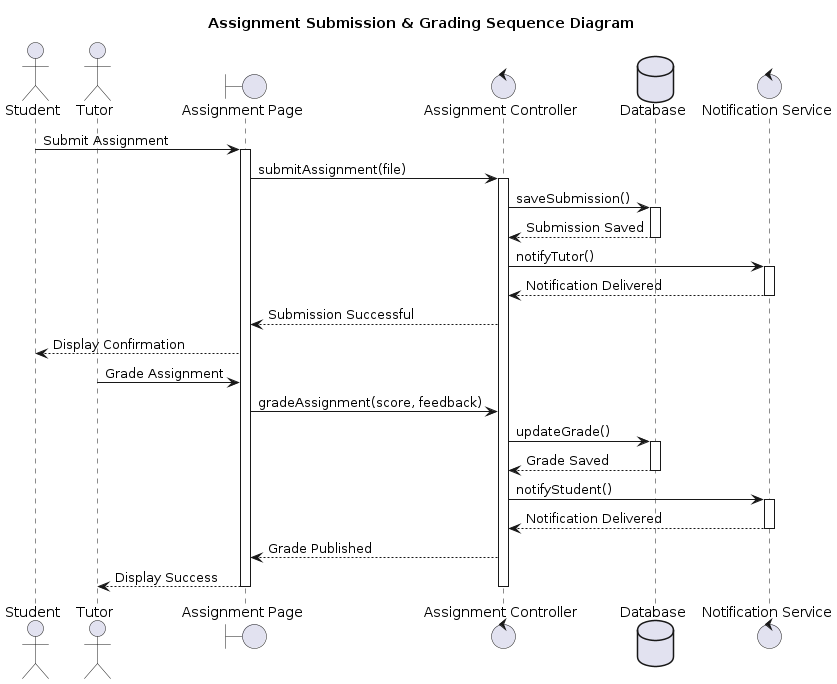

The diagram above was rendered by PlantUML. Its source (embedded in the PNG):
@startuml
title Assignment Submission & Grading Sequence Diagram

actor Student
actor Tutor

boundary "Assignment Page" as UI
control "Assignment Controller" as AssignmentController
database "Database" as DB
control "Notification Service" as Notify

Student -> UI : Submit Assignment
activate UI

UI -> AssignmentController : submitAssignment(file)
activate AssignmentController

AssignmentController -> DB : saveSubmission()
activate DB

DB --> AssignmentController : Submission Saved
deactivate DB

AssignmentController -> Notify : notifyTutor()
activate Notify

Notify --> AssignmentController : Notification Delivered
deactivate Notify

AssignmentController --> UI : Submission Successful

UI --> Student : Display Confirmation

Tutor -> UI : Grade Assignment

UI -> AssignmentController : gradeAssignment(score, feedback)

AssignmentController -> DB : updateGrade()
activate DB

DB --> AssignmentController : Grade Saved
deactivate DB

AssignmentController -> Notify : notifyStudent()

activate Notify

Notify --> AssignmentController : Notification Delivered

deactivate Notify

AssignmentController --> UI : Grade Published

UI --> Tutor : Display Success

deactivate AssignmentController
deactivate UI
@enduml